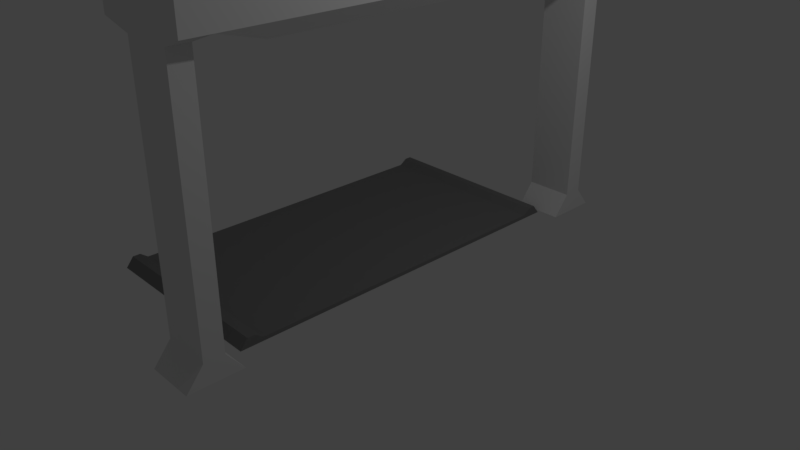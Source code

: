 # Source: FinishLineBridge.blend  (saved by Blender 2.79.0; exported with 4.5.12 LTS)
import bpy
from mathutils import Matrix  # noqa: F401  (used for matrix-valued properties, if any)

bpy.ops.wm.read_factory_settings(use_empty=True)
scene = bpy.context.scene
scene.name = 'Scene'

# ---- collections
col_collection_1 = bpy.data.collections.new('Collection 1'); scene.collection.children.link(col_collection_1)

# ---- materials (node trees are filled in below, after node groups)
mat_redgrid = bpy.data.materials.new('RedGrid')
mat_redgrid.alpha_threshold = 0.0
mat_redgrid.use_transparent_shadow = False
mat_redgrid.diffuse_color = (0.2159, 0.2159, 0.2159, 1.0)
mat_redgrid.roughness = 0.5
mat_blackgrid = bpy.data.materials.new('BlackGrid')
mat_blackgrid.alpha_threshold = 0.0
mat_blackgrid.use_transparent_shadow = False
mat_blackgrid.diffuse_color = (0.2159, 0.2159, 0.2159, 1.0)
mat_blackgrid.roughness = 0.5

# ---- material node trees

# ---- world
world_world = bpy.data.worlds.new('World'); scene.world = world_world
world_world.color = (0.05088, 0.05088, 0.05088)
world_world.use_sun_shadow = False
world_world.sun_shadow_jitter_overblur = 0.0
world_world.cycles.sampling_method = 'MANUAL'

# ---- cameras
cam_camera = bpy.data.cameras.new('Camera')
cam_camera.clip_end = 100.0
cam_camera.lens = 35.0
cam_camera.sensor_width = 32.0
cam_camera.sensor_height = 18.0
cam_camera.ortho_scale = 7.314
cam_camera.dof.focus_distance = 0.0
cam_camera.dof.aperture_fstop = 128.0

# ---- lights
light_lamp = bpy.data.lights.new('Lamp', 'POINT')
light_lamp.transmission_factor = 0.0
light_lamp.cutoff_distance = 30.0
light_lamp.energy = 100.0
light_lamp.shadow_buffer_clip_start = 1.001
light_lamp.shadow_soft_size = 0.1
light_lamp.shadow_maximum_resolution = 0.006
light_lamp.use_absolute_resolution = True

# ---- meshes
me_cube_001 = bpy.data.meshes.new('Cube.001')
me_cube_001.from_pydata([(-0.3306, 3.277, 0.01453), (-0.3306, 3.056, 0.2879), (0.2966, 3.277, 0.01453), (0.2966, 3.056, 0.2879), (-0.3306, 2.578, 0.01453), (-0.3306, 2.798, 0.2879), (0.2966, 2.578, 0.01453), (0.2966, 2.798, 0.2879), (-0.3306, 2.798, 3.449), (-0.3306, 3.056, 3.449), (0.2966, 3.056, 3.449), (0.2966, 2.798, 3.449), (-0.6386, 2.759, 3.567), (-0.6386, 3.096, 3.567), (0.6045, 3.096, 3.567), (0.6045, 2.759, 3.567), (-0.6386, 2.759, 4.341), (-0.6386, 3.096, 4.341), (0.6045, 3.096, 4.341), (0.6045, 2.759, 4.341), (-0.1172, 2.826, 4.448), (-0.1172, 3.029, 4.448), (0.08321, 3.029, 4.448), (0.08321, 2.826, 4.448), (-0.4416, 2.127, 3.377), (0.4294, 2.127, 3.377), (-0.3306, -3.277, 0.01453), (-0.3306, -3.056, 0.2879), (0.2966, -3.277, 0.01453), (0.2966, -3.056, 0.2879), (-0.3306, -2.578, 0.01453), (-0.3306, -2.798, 0.2879), (0.2966, -2.578, 0.01453), (0.2966, -2.798, 0.2879), (-0.3306, -2.798, 3.449), (-0.3306, -3.056, 3.449), (0.2966, -3.056, 3.449), (0.2966, -2.798, 3.449), (-0.6386, -2.759, 3.567), (-0.6386, -3.096, 3.567), (0.6045, -3.096, 3.567), (0.6045, -2.759, 3.567), (-0.6386, -2.759, 4.341), (-0.6386, -3.096, 4.341), (0.6045, -3.096, 4.341), (0.6045, -2.759, 4.341), (-0.1172, -2.826, 4.448), (-0.1172, -3.029, 4.448), (0.08321, -3.029, 4.448), (0.08321, -2.826, 4.448), (-0.6386, 0.0, 3.567), (0.6045, 0.0, 3.567), (-0.6386, 0.0, 4.341), (0.6045, 0.0, 4.341), (-0.4416, -2.127, 3.377), (0.4294, -2.127, 3.377), (-0.4416, 0.0, 3.377), (0.4294, 0.0, 3.377)], [], [(4, 5, 1, 0), (0, 1, 3, 2), (1, 5, 8, 9), (0, 2, 6, 4), (2, 3, 7, 6), (5, 4, 6, 7), (10, 9, 13, 14), (7, 3, 10, 11), (3, 1, 9, 10), (5, 7, 11, 8), (15, 14, 18, 19), (11, 10, 14, 15), (9, 8, 12, 13), (8, 11, 15, 12), (16, 19, 23, 20), (13, 12, 16, 17), (15, 19, 53, 51), (14, 13, 17, 18), (22, 21, 20, 23), (18, 17, 21, 22), (19, 18, 22, 23), (17, 16, 20, 21), (19, 16, 52, 53), (16, 12, 50, 52), (24, 25, 57, 56), (50, 12, 24, 56), (15, 51, 57, 25), (12, 15, 25, 24), (30, 26, 27, 31), (26, 28, 29, 27), (27, 35, 34, 31), (26, 30, 32, 28), (28, 32, 33, 29), (31, 33, 32, 30), (36, 40, 39, 35), (33, 37, 36, 29), (29, 36, 35, 27), (31, 34, 37, 33), (41, 45, 44, 40), (37, 41, 40, 36), (35, 39, 38, 34), (34, 38, 41, 37), (42, 46, 49, 45), (39, 43, 42, 38), (41, 51, 53, 45), (40, 44, 43, 39), (48, 49, 46, 47), (44, 48, 47, 43), (45, 49, 48, 44), (43, 47, 46, 42), (50, 52, 53, 51), (45, 53, 52, 42), (51, 57, 56, 50), (42, 52, 50, 38), (54, 56, 57, 55), (50, 56, 54, 38), (41, 55, 57, 51), (38, 54, 55, 41)])
_uv = me_cube_001.uv_layers.new(name='UVMap')
_uv.uv.foreach_set('vector', [0.3987, 1.0, 0.4243, 0.9653, 0.4541, 0.9653, 0.4796, 1.0, 0.4343, 0.5639, 0.4343, 0.5278, 0.5068, 0.5278, 0.5068, 0.5639, 0.4541, 0.9653, 0.4243, 0.9653, 0.4243, 0.5639, 0.4541, 0.5639, 0.1113, 0.7006, 0.1838, 0.7006, 0.1838, 0.7895, 0.1113, 0.7895, 0.9191, 0.8723, 0.9447, 0.8376, 0.9745, 0.8376, 1.0, 0.8723, 0.8835, 0.8669, 0.8835, 0.9034, 0.8111, 0.9034, 0.8111, 0.8669, 0.5068, 0.1269, 0.4343, 0.1269, 0.3987, 0.1121, 0.5424, 0.1121, 0.9745, 0.8376, 0.9447, 0.8376, 0.9447, 0.4361, 0.9745, 0.4361, 0.5068, 0.5278, 0.4343, 0.5278, 0.4343, 0.1269, 0.5068, 0.1269, 0.8835, 0.8669, 0.8111, 0.8669, 0.8111, 0.4663, 0.8835, 0.4663, 0.3767, 0.7435, 0.3767, 0.7863, 0.2873, 0.7863, 0.2873, 0.7435, 0.4796, 0.7595, 0.4796, 0.7268, 0.5152, 0.7217, 0.5152, 0.7646, 0.4796, 0.8024, 0.4796, 0.7696, 0.5152, 0.7646, 0.5152, 0.8074, 0.8835, 0.4663, 0.8111, 0.4663, 0.7755, 0.4517, 0.9191, 0.4517, 0.5315, 0.5639, 0.5315, 0.7217, 0.5186, 0.6555, 0.5186, 0.6301, 0.7755, 0.0, 0.7755, 0.04286, 0.6861, 0.04286, 0.6861, 3.028e-08, 0.3767, 0.7435, 0.2873, 0.7435, 0.2873, 0.3932, 0.3767, 0.3932, 0.5424, 0.1121, 0.3987, 0.1121, 0.3987, 0.014, 0.5424, 0.014, 0.631, 0.6555, 0.631, 0.63, 0.6545, 0.63, 0.6545, 0.6555, 0.5424, 0.014, 0.3987, 0.014, 0.459, 0.0, 0.4821, 0.0, 0.6623, 0.7217, 0.6233, 0.7217, 0.631, 0.6555, 0.6545, 0.6555, 0.6233, 0.5638, 0.6623, 0.5638, 0.6545, 0.63, 0.631, 0.63, 0.2873, 0.7006, 0.1437, 0.7006, 0.1437, 0.3503, 0.2873, 0.3503, 0.6861, 0.04286, 0.7755, 0.04286, 0.7755, 0.3932, 0.6861, 0.3932, 0.02277, 0.08023, 0.1234, 0.08023, 0.1234, 0.3503, 0.02277, 0.3503, 2.066e-08, 0.3503, 4.133e-08, 0.0, 0.02277, 0.08023, 0.02277, 0.3503, 0.3767, 0.7435, 0.3767, 0.3932, 0.3987, 0.3932, 0.3987, 0.6632, 4.133e-08, 0.0, 0.1437, 0.0, 0.1234, 0.08023, 0.02277, 0.08023, 1.0, 0.4361, 0.9191, 0.4361, 0.9447, 0.4014, 0.9745, 0.4014, 0.6505, 0.5638, 0.578, 0.5638, 0.578, 0.5274, 0.6505, 0.5274, 0.9447, 0.4014, 0.9447, 0.0, 0.9745, 0.0, 0.9745, 0.4014, 0.1838, 0.7895, 0.1838, 0.7006, 0.2562, 0.7006, 0.2562, 0.7895, 0.6233, 1.0, 0.5424, 1.0, 0.5679, 0.9653, 0.5977, 0.9653, 0.8111, 0.4157, 0.8835, 0.4157, 0.8835, 0.4517, 0.8111, 0.4517, 0.578, 0.1268, 0.5424, 0.1122, 0.6861, 0.1122, 0.6505, 0.1268, 0.5679, 0.9653, 0.5679, 0.5638, 0.5977, 0.5638, 0.5977, 0.9653, 0.578, 0.5274, 0.578, 0.1268, 0.6505, 0.1268, 0.6505, 0.5274, 0.8111, 0.4157, 0.8111, 0.01472, 0.8835, 0.01472, 0.8835, 0.4157, 0.3767, 0.04286, 0.2873, 0.04286, 0.2873, 0.0, 0.3767, 0.0, 0.6233, 0.7268, 0.6589, 0.7217, 0.6589, 0.7646, 0.6233, 0.7595, 0.6233, 0.7696, 0.6589, 0.7646, 0.6589, 0.8074, 0.6233, 0.8024, 0.8111, 0.01472, 0.7755, 0.0, 0.9191, 0.0, 0.8835, 0.01472, 0.675, 0.7217, 0.6623, 0.6555, 0.6623, 0.63, 0.675, 0.5638, 0.7755, 0.7863, 0.6861, 0.7863, 0.6861, 0.7435, 0.7755, 0.7435, 0.3767, 0.04286, 0.3767, 0.3932, 0.2873, 0.3932, 0.2873, 0.04286, 0.5424, 0.1122, 0.5424, 0.01411, 0.6861, 0.01411, 0.6861, 0.1122, 0.5108, 0.6555, 0.4874, 0.6555, 0.4874, 0.6301, 0.5108, 0.6301, 0.5424, 0.01411, 0.6026, 0.0, 0.6258, 0.0, 0.6861, 0.01411, 0.4796, 0.7217, 0.4874, 0.6555, 0.5108, 0.6555, 0.5186, 0.7217, 0.5186, 0.5639, 0.5108, 0.6301, 0.4874, 0.6301, 0.4796, 0.5639, 0.08931, 0.8585, 0.0, 0.8585, 0.0, 0.7006, 0.08931, 0.7006, 0.2873, 0.0, 0.2873, 0.3503, 0.1437, 0.3503, 0.1437, 0.0, 0.08931, 0.7006, 0.1113, 0.7229, 0.1113, 0.8335, 0.08931, 0.8585, 0.6861, 0.7435, 0.6861, 0.3932, 0.7755, 0.3932, 0.7755, 0.7435, 0.02277, 0.6204, 0.02277, 0.3503, 0.1234, 0.3503, 0.1234, 0.6204, 2.066e-08, 0.3503, 0.02277, 0.3503, 0.02277, 0.6204, 0.0, 0.7006, 0.3767, 0.04286, 0.3987, 0.1231, 0.3987, 0.3932, 0.3767, 0.3932, 0.0, 0.7006, 0.02277, 0.6204, 0.1234, 0.6204, 0.1437, 0.7006])
me_cube_001.use_remesh_preserve_volume = False
me_cube_001.use_remesh_preserve_attributes = False
me_cube_001.use_mirror_vertex_groups = False
me_cube_001.update()
me_straighthalf = bpy.data.meshes.new('StraightHalf')
me_straighthalf.from_pydata([(0.0, 10.0, 12.5), (-250.0, 10.0, 12.5), (-250.0, 0.0, 0.0), (0.0, 0.0, 0.0), (0.0, 20.0, 12.5), (-250.0, 20.0, 12.5), (0.0, 500.0, -3.062e-14), (-250.0, 500.0, -3.062e-14), (-250.0, 490.0, 12.5), (0.0, 490.0, 12.5), (-250.0, 30.0, 5.0), (0.0, 30.0, 5.0), (-249.7, 480.3, 12.5), (0.0, 480.0, 12.5), (-250.0, 470.0, 5.0), (0.0, 470.0, 5.0), (-250.0, 20.0, -1.225e-15), (0.0, 20.0, -1.225e-15), (-250.0, 30.0, -1.837e-15), (0.0, 30.0, -1.837e-15), (0.0, 470.0, -2.878e-14), (-250.0, 470.0, -2.878e-14), (-250.0, 480.0, -2.939e-14), (0.0, 480.0, -2.939e-14), (-124.7, 485.3, 12.5), (-125.0, 25.0, 8.75)], [], [(0, 1, 2), (0, 2, 3), (1, 0, 4), (1, 4, 5), (6, 7, 8), (6, 8, 9), (4, 25, 10, 5), (10, 25, 4, 11), (12, 13, 9, 24), (12, 24, 9, 8), (14, 15, 13), (14, 13, 12), (3, 2, 16), (3, 16, 17), (17, 16, 18), (17, 18, 19), (20, 21, 22), (20, 22, 23), (23, 22, 7), (23, 7, 6), (8, 7, 12), (7, 22, 12), (12, 22, 14), (22, 21, 14), (17, 0, 3), (0, 17, 4), (17, 11, 4), (11, 17, 19), (9, 23, 6), (23, 9, 13), (15, 23, 13), (20, 23, 15), (2, 1, 16), (1, 5, 16), (5, 10, 16), (16, 10, 18), (11, 15, 10), (10, 15, 14), (18, 21, 19), (19, 21, 20), (19, 20, 11), (11, 20, 15), (14, 21, 10), (10, 21, 18)])
me_straighthalf.polygons.foreach_set('use_smooth', [True] * 44)
me_straighthalf.polygons.foreach_set('material_index', [0, 0, 0, 0, 0, 0, 0, 0, 0, 0, 0, 0, 0, 0, 0, 0, 0, 0, 0, 0, 0, 0, 0, 0, 0, 0, 0, 0, 0, 0, 0, 0, 0, 0, 0, 0, 1, 1, 1, 1, 1, 1, 1, 1])
_k = set([(0, 1), (0, 3), (0, 4), (1, 2), (1, 5), (2, 3), (2, 16), (3, 17), (4, 5), (4, 11), (5, 10), (6, 7), (6, 9), (6, 23), (7, 8), (7, 22), (8, 9), (8, 12), (9, 13), (10, 11), (10, 14), (11, 15), (12, 13), (12, 14), (13, 15), (14, 15), (16, 18), (17, 19), (18, 21), (19, 20), (20, 23), (21, 22)])
me_straighthalf.attributes.new('sharp_edge', 'BOOLEAN', 'EDGE').data.foreach_set('value', [ (min(e.vertices), max(e.vertices)) in _k for e in me_straighthalf.edges])
_uv = me_straighthalf.uv_layers.new(name='LightMapUV')
_uv.uv.foreach_set('vector', [0.01946, 0.0, 0.01946, 0.5, 0.0, 0.5, 0.01946, 0.0, 0.0, 0.5, -5.96e-08, 0.0, 0.01946, 0.5, 0.01946, 0.0, 0.04, 0.0, 0.01946, 0.5, 0.04, 0.0, 0.04, 0.5, 1.0, 0.0, 1.0, 0.5, 0.9805, 0.5, 1.0, 0.0, 0.9805, 0.5, 0.9805, 0.0, 0.04, 0.0, 0.05, 0.25, 0.06, 0.5, 0.04, 0.5, 0.06, 0.5, 0.05, 0.25, 0.04, 0.0, 0.06, 0.0, 0.96, 0.5, 0.96, 0.0, 0.9805, 0.0, 0.9703, 0.25, 0.96, 0.5, 0.9703, 0.25, 0.9805, 0.0, 0.9805, 0.5, 0.94, 0.5, 0.94, 0.0, 0.96, 0.0, 0.94, 0.5, 0.96, 0.0, 0.96, 0.5, -5.96e-08, 0.0, 0.0, 0.5, 0.04, 0.5, -5.96e-08, 0.0, 0.04, 0.5, 0.04, 0.0, 0.04, 0.0, 0.04, 0.5, 0.06, 0.5, 0.04, 0.0, 0.06, 0.5, 0.06, 0.0, 0.94, 0.0, 0.94, 0.5, 0.96, 0.5, 0.94, 0.0, 0.96, 0.5, 0.96, 0.0, 0.96, 0.0, 0.96, 0.5, 1.0, 0.5, 0.96, 0.0, 1.0, 0.5, 1.0, 0.0, 0.9805, 0.5, 1.0, 0.5, 0.96, 0.5, 1.0, 0.5, 0.96, 0.5, 0.96, 0.5, 0.96, 0.5, 0.96, 0.5, 0.94, 0.5, 0.96, 0.5, 0.94, 0.5, 0.94, 0.5, 0.04, 0.0, 0.01946, 0.0, -5.96e-08, 0.0, 0.01946, 0.0, 0.04, 0.0, 0.04, 0.0, 0.04, 0.0, 0.06, 0.0, 0.04, 0.0, 0.06, 0.0, 0.04, 0.0, 0.06, 0.0, 0.9805, 0.0, 0.96, 0.0, 1.0, 0.0, 0.96, 0.0, 0.9805, 0.0, 0.96, 0.0, 0.94, 0.0, 0.96, 0.0, 0.96, 0.0, 0.94, 0.0, 0.96, 0.0, 0.94, 0.0, 0.0, 0.5, 0.01946, 0.5, 0.04, 0.5, 0.01946, 0.5, 0.04, 0.5, 0.04, 0.5, 0.04, 0.5, 0.06, 0.5, 0.04, 0.5, 0.04, 0.5, 0.06, 0.5, 0.06, 0.5, 0.06, 0.0, 0.94, 0.0, 0.06, 0.5, 0.06, 0.5, 0.94, 0.0, 0.94, 0.5, 0.06, 0.5, 0.94, 0.5, 0.06, 0.0, 0.06, 0.0, 0.94, 0.5, 0.94, 0.0, 0.06, 0.0, 0.94, 0.0, 0.06, 0.0, 0.06, 0.0, 0.94, 0.0, 0.94, 0.0, 0.94, 0.5, 0.94, 0.5, 0.06, 0.5, 0.06, 0.5, 0.94, 0.5, 0.06, 0.5])
_uv.active_render = True
_uv = me_straighthalf.uv_layers.new(name='UVmap_1')
_uv.uv.foreach_set('vector', [0.02128, 0.4991, 0.02128, 0.998, 0.001953, 0.998, 0.02128, 0.4991, 0.001953, 0.998, 0.001953, 0.4991, 0.02128, 0.998, 0.02128, 0.4991, 0.04167, 0.4991, 0.02128, 0.998, 0.04167, 0.4991, 0.04167, 0.998, 0.9949, 0.4991, 0.9949, 0.998, 0.9756, 0.998, 0.9949, 0.4991, 0.9756, 0.998, 0.9756, 0.4991, 0.04167, 0.4991, 0.0516, 0.7486, 0.06153, 0.998, 0.04167, 0.998, 0.06153, 0.998, 0.0516, 0.7486, 0.04167, 0.4991, 0.06153, 0.4991, 0.9552, 0.998, 0.9552, 0.4991, 0.9756, 0.4991, 0.9654, 0.7486, 0.9552, 0.998, 0.9654, 0.7486, 0.9756, 0.4991, 0.9756, 0.998, 0.9354, 0.998, 0.9354, 0.4991, 0.9552, 0.4991, 0.9354, 0.998, 0.9552, 0.4991, 0.9552, 0.998, 0.001953, 0.4991, 0.001953, 0.998, 0.04167, 0.998, 0.001953, 0.4991, 0.04167, 0.998, 0.04167, 0.4991, 0.04167, 0.4991, 0.04167, 0.998, 0.06153, 0.998, 0.04167, 0.4991, 0.06153, 0.998, 0.06153, 0.4991, 0.9354, 0.4991, 0.9354, 0.998, 0.9552, 0.998, 0.9354, 0.4991, 0.9552, 0.998, 0.9552, 0.4991, 0.9552, 0.4991, 0.9552, 0.998, 0.9949, 0.998, 0.9552, 0.4991, 0.9949, 0.998, 0.9949, 0.4991, 0.9756, 0.998, 0.9949, 0.998, 0.9552, 0.998, 0.9949, 0.998, 0.9552, 0.998, 0.9552, 0.998, 0.9552, 0.998, 0.9552, 0.998, 0.9354, 0.998, 0.9552, 0.998, 0.9354, 0.998, 0.9354, 0.998, 0.04167, 0.4991, 0.02128, 0.4991, 0.001953, 0.4991, 0.02128, 0.4991, 0.04167, 0.4991, 0.04167, 0.4991, 0.04167, 0.4991, 0.06153, 0.4991, 0.04167, 0.4991, 0.06153, 0.4991, 0.04167, 0.4991, 0.06153, 0.4991, 0.9756, 0.4991, 0.9552, 0.4991, 0.9949, 0.4991, 0.9552, 0.4991, 0.9756, 0.4991, 0.9552, 0.4991, 0.9354, 0.4991, 0.9552, 0.4991, 0.9552, 0.4991, 0.9354, 0.4991, 0.9552, 0.4991, 0.9354, 0.4991, 0.001953, 0.998, 0.02128, 0.998, 0.04167, 0.998, 0.02128, 0.998, 0.04167, 0.998, 0.04167, 0.998, 0.04167, 0.998, 0.06153, 0.998, 0.04167, 0.998, 0.04167, 0.998, 0.06153, 0.998, 0.06153, 0.998, 0.06153, 0.4991, 0.9354, 0.4991, 0.06153, 0.998, 0.06153, 0.998, 0.9354, 0.4991, 0.9354, 0.998, 0.06153, 0.998, 0.9354, 0.998, 0.06153, 0.4991, 0.06153, 0.4991, 0.9354, 0.998, 0.9354, 0.4991, 0.06153, 0.4991, 0.9354, 0.4991, 0.06153, 0.4991, 0.06153, 0.4991, 0.9354, 0.4991, 0.9354, 0.4991, 0.9354, 0.998, 0.9354, 0.998, 0.06153, 0.998, 0.06153, 0.998, 0.9354, 0.998, 0.06153, 0.998])
me_straighthalf.materials.append(mat_redgrid)
me_straighthalf.materials.append(mat_blackgrid)
me_straighthalf.use_remesh_preserve_volume = False
me_straighthalf.use_remesh_preserve_attributes = False
me_straighthalf.use_mirror_vertex_groups = False
me_straighthalf.update()
me_straighthalf.normals_split_custom_set([tuple(v) for v in zip(*[iter([5.239e-11, -0.7816, 0.6238, 0.0, -0.7817, 0.6237, 5.752e-08, -0.7816, 0.6238, 5.239e-11, -0.7816, 0.6238, 5.752e-08, -0.7816, 0.6238, -6.183e-08, -0.7817, 0.6237, 0.0, 0.0, 1.0, 0.0, 0.0, 1.0, 0.0, 0.0, 1.0, 0.0, 0.0, 1.0, 0.0, 0.0, 1.0, 0.0, 0.0, 1.0, -5.752e-08, 0.7816, 0.6238, 6.183e-08, 0.7817, 0.6237, -5.239e-11, 0.7816, 0.6238, -5.752e-08, 0.7816, 0.6238, -5.239e-11, 0.7816, 0.6238, 0.0, 0.7817, 0.6237, -1.489e-07, 0.5975, 0.8019, -0.003112, 0.6001, 0.7999, 0.0, 0.5975, 0.8019, 1.519e-07, 0.5975, 0.8019, 0.0, 0.5975, 0.8019, -0.003112, 0.6001, 0.7999, -1.489e-07, 0.5975, 0.8019, 1.383e-10, 0.5975, 0.8019, 7.748e-11, 0.0, 1.0, 3.014e-09, 0.0, 1.0, 2.942e-09, 0.0, 1.0, 1.507e-09, 0.0, 1.0, 7.748e-11, 0.0, 1.0, 1.507e-09, 0.0, 1.0, 2.942e-09, 0.0, 1.0, 0.0, 0.0, 1.0, -0.0005765, -0.5872, 0.8094, 0.0, -0.5975, 0.8019, -1.966e-05, -0.5972, 0.8021, -0.0005765, -0.5872, 0.8094, -1.966e-05, -0.5972, 0.8021, -0.0006374, -0.5868, 0.8097, 0.0, -6.123e-17, -1.0, 0.0, -6.123e-17, -1.0, 0.0, -6.123e-17, -1.0, 0.0, -6.123e-17, -1.0, 0.0, -6.123e-17, -1.0, 0.0, -6.123e-17, -1.0, 0.0, -6.123e-17, -1.0, 0.0, -6.123e-17, -1.0, 0.0, -6.123e-17, -1.0, 0.0, -6.123e-17, -1.0, 0.0, -6.123e-17, -1.0, 0.0, -6.123e-17, -1.0, 0.0, -6.123e-17, -1.0, 0.0, -6.123e-17, -1.0, 0.0, -6.123e-17, -1.0, 0.0, -6.123e-17, -1.0, 0.0, -6.123e-17, -1.0, 0.0, -6.123e-17, -1.0, 0.0, -6.123e-17, -1.0, 0.0, -6.123e-17, -1.0, 0.0, -6.123e-17, -1.0, 0.0, -6.123e-17, -1.0, 0.0, -6.123e-17, -1.0, 0.0, -6.123e-17, -1.0, -0.9994, -0.02655, -0.02124, -0.9999, -0.009814, 0.005172, -0.9999, -0.002242, 0.01114, -0.9999, -0.009814, 0.005172, -0.9998, 0.003672, 0.01752, -0.9999, -0.002242, 0.01114, -0.9999, -0.002242, 0.01114, -0.9998, 0.003672, 0.01752, -1.0, 0.002962, 0.005923, -0.9998, 0.003672, 0.01752, -1.0, 2.214e-17, 0.0, -1.0, 0.002962, 0.005923, 1.0, 0.0, 0.0, 1.0, 0.0, 0.0, 1.0, 0.0, 0.0, 1.0, 0.0, 0.0, 1.0, 0.0, 0.0, 1.0, 0.0, 0.0, 1.0, 0.0, 0.0, 1.0, 0.0, 0.0, 1.0, 0.0, 0.0, 1.0, 0.0, 0.0, 1.0, 0.0, 0.0, 1.0, 0.0, 0.0, 1.0, 0.0, 0.0, 1.0, 0.0, 0.0, 1.0, 0.0, 0.0, 1.0, 0.0, 0.0, 1.0, 0.0, 0.0, 1.0, 0.0, 0.0, 1.0, 0.0, 0.0, 1.0, 0.0, 0.0, 1.0, 0.0, 0.0, 1.0, 0.0, 0.0, 1.0, 0.0, 0.0, 1.0, 0.0, 0.0, -1.0, 0.0, 0.0, -1.0, 0.0, 0.0, -1.0, 0.0, 0.0, -1.0, 0.0, 0.0, -1.0, 0.0, 0.0, -1.0, 0.0, 0.0, -1.0, 0.0, 0.0, -1.0, 2.523e-15, 0.0, -1.0, 0.0, 0.0, -1.0, 0.0, 0.0, -1.0, 2.523e-15, 0.0, -1.0, 3.062e-15, 0.0, 0.0, 0.0, 1.0, 0.0, 0.0, 1.0, 0.0, 0.0, 1.0, 0.0, 0.0, 1.0, 0.0, 0.0, 1.0, 0.0, 0.0, 1.0, 0.0, -6.123e-17, -1.0, 0.0, -6.123e-17, -1.0, 0.0, -6.123e-17, -1.0, 0.0, -6.123e-17, -1.0, 0.0, -6.123e-17, -1.0, 0.0, -6.123e-17, -1.0, 1.0, 0.0, 0.0, 1.0, 0.0, 0.0, 1.0, 0.0, 0.0, 1.0, 0.0, 0.0, 1.0, 0.0, 0.0, 1.0, 0.0, 0.0, -1.0, 0.002962, 0.005923, -1.0, 2.214e-17, 0.0, -1.0, 2.523e-15, 0.0, -1.0, 2.523e-15, 0.0, -1.0, 2.214e-17, 0.0, -1.0, 3.062e-15, 0.0])] * 3)])

# ---- objects
ob_cube = bpy.data.objects.new('Cube', me_cube_001)
ob_straighthalf = bpy.data.objects.new('StraightHalf', me_straighthalf)
ob_lamp = bpy.data.objects.new('Lamp', light_lamp)
ob_camera = bpy.data.objects.new('Camera', cam_camera)

# ---- transforms, parenting, visibility, modifiers, constraints
ob_cube.location = (0.0, 0.0, 0.0)
ob_cube.lineart.crease_threshold = 0.0
ob_straighthalf.location = (0.0, -2.445, 0.0)
ob_straighthalf.scale = (0.01, 0.01, 0.01)
ob_straighthalf.color = (0.8, 0.8, 0.8, 1.0)
ob_straighthalf.hide_viewport = True
ob_straighthalf.lineart.crease_threshold = 0.0
ob_lamp.location = (3.373, 1.005, 5.904)
ob_lamp.rotation_euler = (0.6503, 0.05522, 1.866)
ob_lamp.lock_rotations_4d = False
ob_lamp.empty_display_type = 'ARROWS'
ob_lamp.color = (0.0, 0.0, 0.0, 0.0)
ob_lamp.lineart.crease_threshold = 0.0
ob_camera.location = (6.778, -6.508, 5.344)
ob_camera.rotation_euler = (1.109, 0.0, 0.8149)
ob_camera.lock_rotations_4d = False
ob_camera.empty_display_type = 'ARROWS'
ob_camera.color = (0.0, 0.0, 0.0, 0.0)
ob_camera.display_type = 'WIRE'
ob_camera.lineart.crease_threshold = 0.0

# ---- collection membership
col_collection_1.objects.link(ob_cube)
col_collection_1.objects.link(ob_straighthalf)
col_collection_1.objects.link(ob_lamp)
col_collection_1.objects.link(ob_camera)

# ---- scene / render settings (as saved in the file)
scene.camera = ob_camera
scene.frame_start = 1; scene.frame_end = 250; scene.frame_set(1)
scene.render.engine = 'BLENDER_EEVEE_NEXT'
scene.render.resolution_percentage = 50
scene.render.fps = 25
scene.render.dither_intensity = 0.0
scene.cycles.use_denoising = False
scene.cycles.samples = 128
scene.cycles.sampling_pattern = 'TABULATED_SOBOL'
scene.cycles.use_adaptive_sampling = False
scene.cycles.use_light_tree = False
scene.cycles.blur_glossy = 0.0
scene.cycles.sample_clamp_indirect = 0.0
scene.view_settings.view_transform = 'Standard'
bpy.context.view_layer.update()
